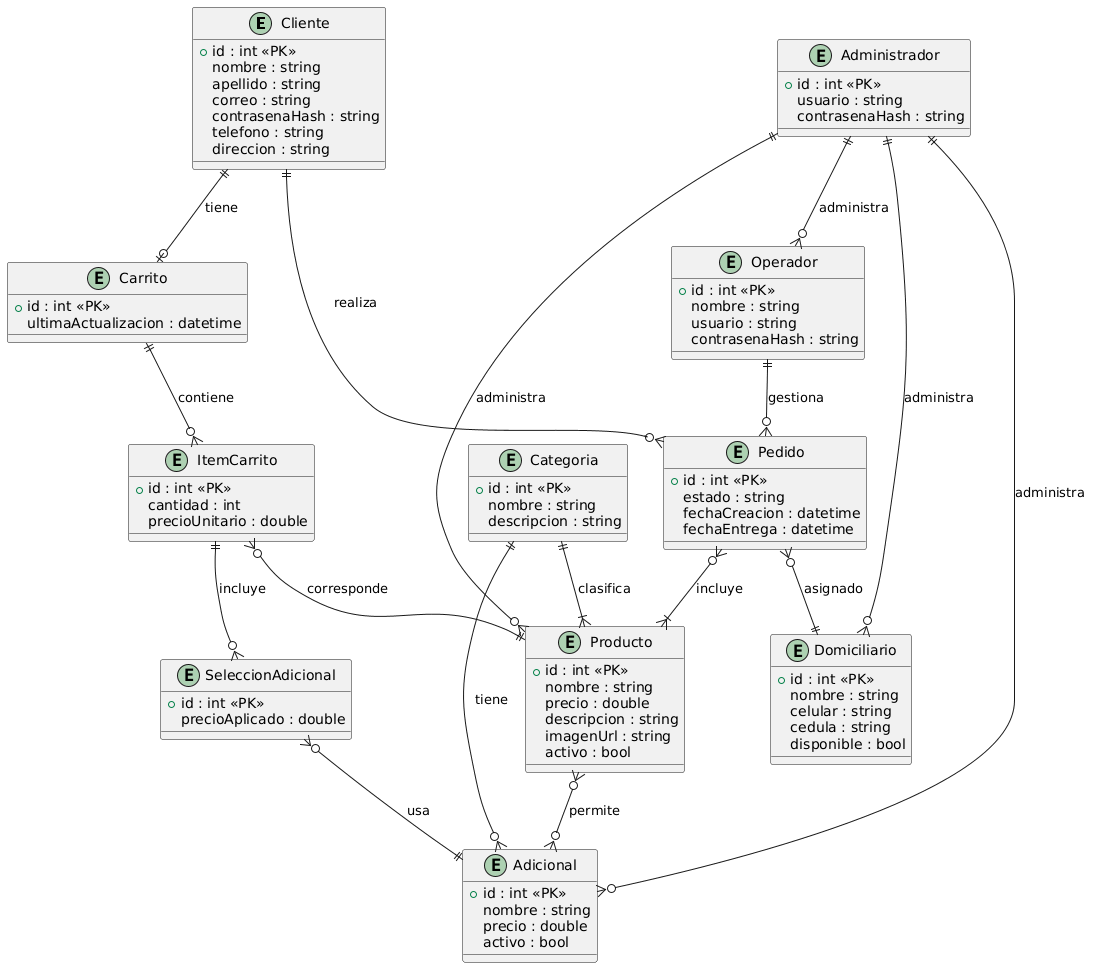

The diagram above was rendered by PlantUML. Its source (embedded in the PNG):
@startuml
entity Cliente {
  +id : int <<PK>>
  nombre : string
  apellido : string
  correo : string
  contrasenaHash : string
  telefono : string
  direccion : string
}

entity Carrito {
  +id : int <<PK>>
  ultimaActualizacion : datetime
}

entity Pedido {
  +id : int <<PK>>
  estado : string
  fechaCreacion : datetime
  fechaEntrega : datetime
}

entity ItemCarrito {
  +id : int <<PK>>
  cantidad : int
  precioUnitario : double
}

entity Producto {
  +id : int <<PK>>
  nombre : string
  precio : double
  descripcion : string
  imagenUrl : string
  activo : bool
}

entity Categoria {
  +id : int <<PK>>
  nombre : string
  descripcion : string
}

entity Adicional {
  +id : int <<PK>>
  nombre : string
  precio : double
  activo : bool
}

entity SeleccionAdicional {
  +id : int <<PK>>
  precioAplicado : double
}

entity Domiciliario {
  +id : int <<PK>>
  nombre : string
  celular : string
  cedula : string
  disponible : bool
}

entity Operador {
  +id : int <<PK>>
  nombre : string
  usuario : string
  contrasenaHash : string
}

entity Administrador {
  +id : int <<PK>>
  usuario : string
  contrasenaHash : string
}

Cliente ||--o| Carrito : tiene
Cliente ||--o{ Pedido : realiza

Carrito ||--o{ ItemCarrito : contiene
ItemCarrito }o--|| Producto : corresponde

Pedido }o--|{ Producto : incluye

ItemCarrito ||--o{ SeleccionAdicional : incluye
SeleccionAdicional }o--|| Adicional : usa

Producto }o--o{ Adicional : permite

Categoria ||--|{ Producto : clasifica
Categoria ||--o{ Adicional : tiene

Pedido }o--|| Domiciliario : asignado
Operador ||--o{ Pedido : gestiona

Administrador ||--o{ Producto : administra
Administrador ||--o{ Adicional : administra
Administrador ||--o{ Operador : administra
Administrador ||--o{ Domiciliario : administra
@enduml